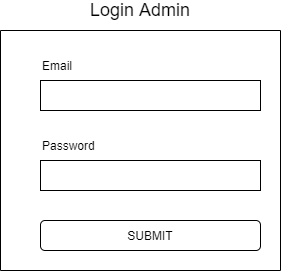

The diagram above was exported from draw.io. Its source (the exported page's mxGraphModel, read from the mxfile embedded in the PNG):
<mxGraphModel dx="768" dy="482" grid="1" gridSize="10" guides="1" tooltips="1" connect="1" arrows="1" fold="1" page="1" pageScale="1" pageWidth="827" pageHeight="1169" math="0" shadow="0">
  <root>
    <mxCell id="EBMyqFo6TtIieTvO5lNC-0" />
    <mxCell id="EBMyqFo6TtIieTvO5lNC-1" parent="EBMyqFo6TtIieTvO5lNC-0" />
    <mxCell id="yrpDHGtkJrNHR5v5FYaP-0" value="&lt;span style=&quot;font-size: 12px&quot;&gt;Email&lt;/span&gt;" style="text;html=1;strokeColor=none;fillColor=none;align=left;verticalAlign=bottom;whiteSpace=wrap;rounded=0;fontSize=33;horizontal=1;" vertex="1" parent="EBMyqFo6TtIieTvO5lNC-1">
      <mxGeometry x="480" y="100" width="170" height="30" as="geometry" />
    </mxCell>
    <mxCell id="yrpDHGtkJrNHR5v5FYaP-1" value="" style="rounded=0;whiteSpace=wrap;html=1;fontSize=33;align=center;" vertex="1" parent="EBMyqFo6TtIieTvO5lNC-1">
      <mxGeometry x="480" y="130" width="220" height="30" as="geometry" />
    </mxCell>
    <mxCell id="yrpDHGtkJrNHR5v5FYaP-2" value="&lt;span style=&quot;font-size: 12px&quot;&gt;Password&lt;/span&gt;" style="text;html=1;strokeColor=none;fillColor=none;align=left;verticalAlign=bottom;whiteSpace=wrap;rounded=0;fontSize=33;horizontal=1;" vertex="1" parent="EBMyqFo6TtIieTvO5lNC-1">
      <mxGeometry x="480" y="180" width="170" height="30" as="geometry" />
    </mxCell>
    <mxCell id="yrpDHGtkJrNHR5v5FYaP-3" value="" style="rounded=0;whiteSpace=wrap;html=1;fontSize=33;align=center;" vertex="1" parent="EBMyqFo6TtIieTvO5lNC-1">
      <mxGeometry x="480" y="210" width="220" height="30" as="geometry" />
    </mxCell>
    <mxCell id="yrpDHGtkJrNHR5v5FYaP-4" value="SUBMIT" style="rounded=1;whiteSpace=wrap;html=1;fontSize=12;align=center;verticalAlign=middle;" vertex="1" parent="EBMyqFo6TtIieTvO5lNC-1">
      <mxGeometry x="480" y="270" width="220" height="30" as="geometry" />
    </mxCell>
    <mxCell id="yrpDHGtkJrNHR5v5FYaP-5" value="" style="endArrow=none;html=1;fontSize=12;" edge="1" parent="EBMyqFo6TtIieTvO5lNC-1">
      <mxGeometry width="50" height="50" relative="1" as="geometry">
        <mxPoint x="440" y="320" as="sourcePoint" />
        <mxPoint x="440" y="80" as="targetPoint" />
      </mxGeometry>
    </mxCell>
    <mxCell id="yrpDHGtkJrNHR5v5FYaP-6" value="" style="endArrow=none;html=1;fontSize=12;" edge="1" parent="EBMyqFo6TtIieTvO5lNC-1">
      <mxGeometry width="50" height="50" relative="1" as="geometry">
        <mxPoint x="720" y="320" as="sourcePoint" />
        <mxPoint x="720" y="80" as="targetPoint" />
      </mxGeometry>
    </mxCell>
    <mxCell id="yrpDHGtkJrNHR5v5FYaP-7" value="" style="endArrow=none;html=1;fontSize=12;" edge="1" parent="EBMyqFo6TtIieTvO5lNC-1">
      <mxGeometry width="50" height="50" relative="1" as="geometry">
        <mxPoint x="720" y="320" as="sourcePoint" />
        <mxPoint x="440" y="320" as="targetPoint" />
      </mxGeometry>
    </mxCell>
    <mxCell id="yrpDHGtkJrNHR5v5FYaP-8" value="" style="endArrow=none;html=1;fontSize=12;" edge="1" parent="EBMyqFo6TtIieTvO5lNC-1">
      <mxGeometry width="50" height="50" relative="1" as="geometry">
        <mxPoint x="720" y="80" as="sourcePoint" />
        <mxPoint x="440" y="80" as="targetPoint" />
      </mxGeometry>
    </mxCell>
    <mxCell id="yrpDHGtkJrNHR5v5FYaP-9" value="Login Admin" style="text;html=1;strokeColor=none;fillColor=none;align=center;verticalAlign=middle;whiteSpace=wrap;rounded=0;fontSize=18;" vertex="1" parent="EBMyqFo6TtIieTvO5lNC-1">
      <mxGeometry x="510" y="50" width="140" height="20" as="geometry" />
    </mxCell>
  </root>
</mxGraphModel>